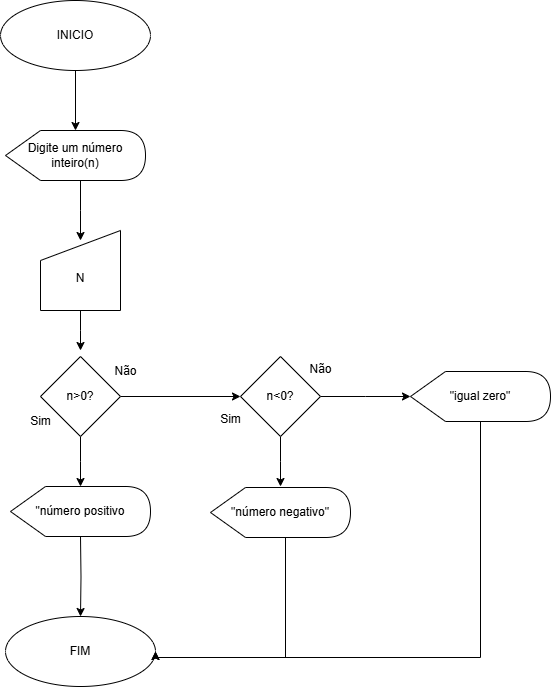

The diagram above was exported from draw.io. Its source (the exported page's mxGraphModel, read from the mxfile embedded in the PNG):
<mxGraphModel dx="1275" dy="570" grid="1" gridSize="10" guides="1" tooltips="1" connect="1" arrows="1" fold="1" page="1" pageScale="1" pageWidth="827" pageHeight="1169" math="0" shadow="0">
  <root>
    <mxCell id="0" />
    <mxCell id="1" parent="0" />
    <mxCell id="FyUa3i3yAu3GQXT-S0Nz-22" value="" style="edgeStyle=orthogonalEdgeStyle;rounded=0;orthogonalLoop=1;jettySize=auto;html=1;" parent="1" source="FyUa3i3yAu3GQXT-S0Nz-1" target="FyUa3i3yAu3GQXT-S0Nz-2" edge="1">
      <mxGeometry relative="1" as="geometry" />
    </mxCell>
    <mxCell id="FyUa3i3yAu3GQXT-S0Nz-1" value="INICIO" style="ellipse;whiteSpace=wrap;html=1;" parent="1" vertex="1">
      <mxGeometry x="320" width="150" height="70" as="geometry" />
    </mxCell>
    <mxCell id="FyUa3i3yAu3GQXT-S0Nz-21" style="edgeStyle=orthogonalEdgeStyle;rounded=0;orthogonalLoop=1;jettySize=auto;html=1;exitX=0;exitY=0;exitDx=75;exitDy=50;exitPerimeter=0;" parent="1" source="FyUa3i3yAu3GQXT-S0Nz-2" edge="1">
      <mxGeometry relative="1" as="geometry">
        <mxPoint x="400" y="240" as="targetPoint" />
      </mxGeometry>
    </mxCell>
    <mxCell id="FyUa3i3yAu3GQXT-S0Nz-2" value="Digite um número inteiro(n)" style="shape=display;whiteSpace=wrap;html=1;" parent="1" vertex="1">
      <mxGeometry x="325" y="130" width="140" height="50" as="geometry" />
    </mxCell>
    <mxCell id="FyUa3i3yAu3GQXT-S0Nz-9" value="" style="edgeStyle=orthogonalEdgeStyle;rounded=0;orthogonalLoop=1;jettySize=auto;html=1;" parent="1" source="FyUa3i3yAu3GQXT-S0Nz-3" target="FyUa3i3yAu3GQXT-S0Nz-6" edge="1">
      <mxGeometry relative="1" as="geometry" />
    </mxCell>
    <mxCell id="FyUa3i3yAu3GQXT-S0Nz-10" value="" style="edgeStyle=orthogonalEdgeStyle;rounded=0;orthogonalLoop=1;jettySize=auto;html=1;" parent="1" source="FyUa3i3yAu3GQXT-S0Nz-3" edge="1">
      <mxGeometry relative="1" as="geometry">
        <mxPoint x="400" y="486" as="targetPoint" />
      </mxGeometry>
    </mxCell>
    <mxCell id="FyUa3i3yAu3GQXT-S0Nz-3" value="n&amp;gt;0?" style="rhombus;whiteSpace=wrap;html=1;" parent="1" vertex="1">
      <mxGeometry x="360" y="356" width="80" height="80" as="geometry" />
    </mxCell>
    <mxCell id="FyUa3i3yAu3GQXT-S0Nz-4" value="Sim" style="text;html=1;align=center;verticalAlign=middle;resizable=0;points=[];autosize=1;strokeColor=none;fillColor=none;" parent="1" vertex="1">
      <mxGeometry x="340" y="406" width="40" height="30" as="geometry" />
    </mxCell>
    <mxCell id="FyUa3i3yAu3GQXT-S0Nz-5" value="Não" style="text;html=1;align=center;verticalAlign=middle;resizable=0;points=[];autosize=1;strokeColor=none;fillColor=none;" parent="1" vertex="1">
      <mxGeometry x="420" y="356" width="50" height="30" as="geometry" />
    </mxCell>
    <mxCell id="FyUa3i3yAu3GQXT-S0Nz-15" value="" style="edgeStyle=orthogonalEdgeStyle;rounded=0;orthogonalLoop=1;jettySize=auto;html=1;" parent="1" source="FyUa3i3yAu3GQXT-S0Nz-6" edge="1">
      <mxGeometry relative="1" as="geometry">
        <mxPoint x="600" y="486" as="targetPoint" />
      </mxGeometry>
    </mxCell>
    <mxCell id="FyUa3i3yAu3GQXT-S0Nz-18" value="" style="edgeStyle=orthogonalEdgeStyle;rounded=0;orthogonalLoop=1;jettySize=auto;html=1;" parent="1" source="FyUa3i3yAu3GQXT-S0Nz-6" edge="1">
      <mxGeometry relative="1" as="geometry">
        <mxPoint x="730" y="396" as="targetPoint" />
      </mxGeometry>
    </mxCell>
    <mxCell id="FyUa3i3yAu3GQXT-S0Nz-6" value="n&amp;lt;0?" style="rhombus;whiteSpace=wrap;html=1;" parent="1" vertex="1">
      <mxGeometry x="560" y="356" width="80" height="80" as="geometry" />
    </mxCell>
    <mxCell id="FyUa3i3yAu3GQXT-S0Nz-11" value="" style="edgeStyle=orthogonalEdgeStyle;rounded=0;orthogonalLoop=1;jettySize=auto;html=1;" parent="1" target="FyUa3i3yAu3GQXT-S0Nz-8" edge="1">
      <mxGeometry relative="1" as="geometry">
        <mxPoint x="400" y="536" as="sourcePoint" />
      </mxGeometry>
    </mxCell>
    <mxCell id="FyUa3i3yAu3GQXT-S0Nz-8" value="FIM" style="ellipse;whiteSpace=wrap;html=1;" parent="1" vertex="1">
      <mxGeometry x="325" y="616" width="150" height="70" as="geometry" />
    </mxCell>
    <mxCell id="FyUa3i3yAu3GQXT-S0Nz-12" value="Sim" style="text;html=1;align=center;verticalAlign=middle;resizable=0;points=[];autosize=1;strokeColor=none;fillColor=none;" parent="1" vertex="1">
      <mxGeometry x="530" y="404" width="40" height="30" as="geometry" />
    </mxCell>
    <mxCell id="FyUa3i3yAu3GQXT-S0Nz-13" value="Não" style="text;html=1;align=center;verticalAlign=middle;resizable=0;points=[];autosize=1;strokeColor=none;fillColor=none;" parent="1" vertex="1">
      <mxGeometry x="615" y="354" width="50" height="30" as="geometry" />
    </mxCell>
    <mxCell id="FyUa3i3yAu3GQXT-S0Nz-19" style="edgeStyle=orthogonalEdgeStyle;rounded=0;orthogonalLoop=1;jettySize=auto;html=1;entryX=1;entryY=0.5;entryDx=0;entryDy=0;" parent="1" target="FyUa3i3yAu3GQXT-S0Nz-8" edge="1">
      <mxGeometry relative="1" as="geometry">
        <mxPoint x="800" y="421" as="sourcePoint" />
        <Array as="points">
          <mxPoint x="800" y="657" />
          <mxPoint x="475" y="657" />
        </Array>
      </mxGeometry>
    </mxCell>
    <mxCell id="h1T6-Ic1KtOn2Eht53vw-2" value="&quot;igual zero&quot;" style="shape=display;whiteSpace=wrap;html=1;" parent="1" vertex="1">
      <mxGeometry x="730" y="371" width="140" height="50" as="geometry" />
    </mxCell>
    <mxCell id="h1T6-Ic1KtOn2Eht53vw-4" value="&quot;número positivo" style="shape=display;whiteSpace=wrap;html=1;" parent="1" vertex="1">
      <mxGeometry x="330" y="486" width="140" height="50" as="geometry" />
    </mxCell>
    <mxCell id="h1T6-Ic1KtOn2Eht53vw-8" style="edgeStyle=orthogonalEdgeStyle;rounded=0;orthogonalLoop=1;jettySize=auto;html=1;exitX=0;exitY=0;exitDx=75;exitDy=50;exitPerimeter=0;entryX=1;entryY=0.5;entryDx=0;entryDy=0;" parent="1" source="h1T6-Ic1KtOn2Eht53vw-3" target="FyUa3i3yAu3GQXT-S0Nz-8" edge="1">
      <mxGeometry relative="1" as="geometry">
        <Array as="points">
          <mxPoint x="605" y="657" />
          <mxPoint x="475" y="657" />
        </Array>
      </mxGeometry>
    </mxCell>
    <mxCell id="h1T6-Ic1KtOn2Eht53vw-3" value="&quot;número negativo&quot;" style="shape=display;whiteSpace=wrap;html=1;" parent="1" vertex="1">
      <mxGeometry x="530" y="487" width="140" height="50" as="geometry" />
    </mxCell>
    <mxCell id="iDViwEk2x5517aLGxzeb-2" style="edgeStyle=orthogonalEdgeStyle;rounded=0;orthogonalLoop=1;jettySize=auto;html=1;exitX=0.5;exitY=1;exitDx=0;exitDy=0;" edge="1" parent="1" source="iDViwEk2x5517aLGxzeb-1">
      <mxGeometry relative="1" as="geometry">
        <mxPoint x="400" y="350" as="targetPoint" />
      </mxGeometry>
    </mxCell>
    <mxCell id="iDViwEk2x5517aLGxzeb-1" value="&lt;div&gt;&lt;br&gt;&lt;/div&gt;&lt;div&gt;N&lt;/div&gt;" style="shape=manualInput;whiteSpace=wrap;html=1;" vertex="1" parent="1">
      <mxGeometry x="360" y="230" width="80" height="80" as="geometry" />
    </mxCell>
  </root>
</mxGraphModel>